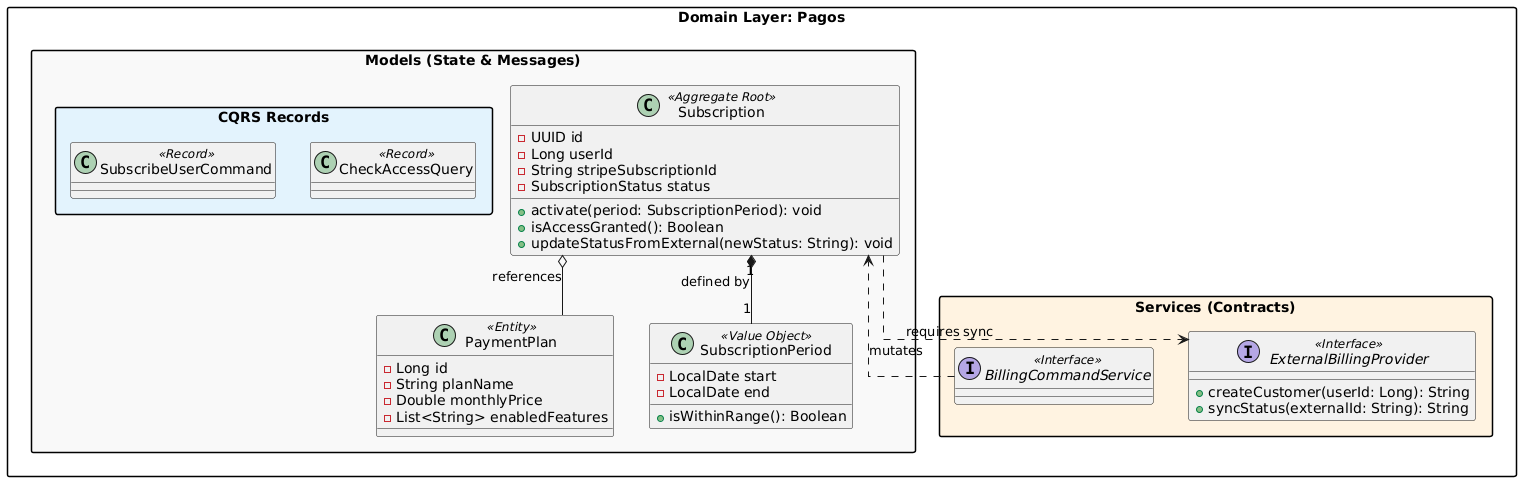

The diagram above was rendered by PlantUML. Its source (embedded in the PNG):
@startuml
skinparam packageStyle rectangle
skinparam linetype ortho

package "Domain Layer: Pagos" {

    package "Models (State & Messages)" #F9F9F9 {
        class Subscription <<Aggregate Root>> {
            - UUID id
            - Long userId
            - String stripeSubscriptionId
            - SubscriptionStatus status
            + activate(period: SubscriptionPeriod): void
            + isAccessGranted(): Boolean
            + updateStatusFromExternal(newStatus: String): void
        }

        class PaymentPlan <<Entity>> {
            - Long id
            - String planName
            - Double monthlyPrice
            - List<String> enabledFeatures
        }

        class SubscriptionPeriod <<Value Object>> {
            - LocalDate start
            - LocalDate end
            + isWithinRange(): Boolean
        }

        package "CQRS Records" #E3F2FD {
            class SubscribeUserCommand <<Record>>
            class CheckAccessQuery <<Record>>
        }
    }

    package "Services (Contracts)" #FFF3E0 {
        interface BillingCommandService <<Interface>>
        interface ExternalBillingProvider <<Interface>> {
            + createCustomer(userId: Long): String
            + syncStatus(externalId: String): String
        }
    }

    Subscription "1" *-- "1" SubscriptionPeriod : "defined by"
    Subscription o-- PaymentPlan : "references"
    BillingCommandService ..> Subscription : "mutates"
    Subscription ..> ExternalBillingProvider : "requires sync"
}
@enduml